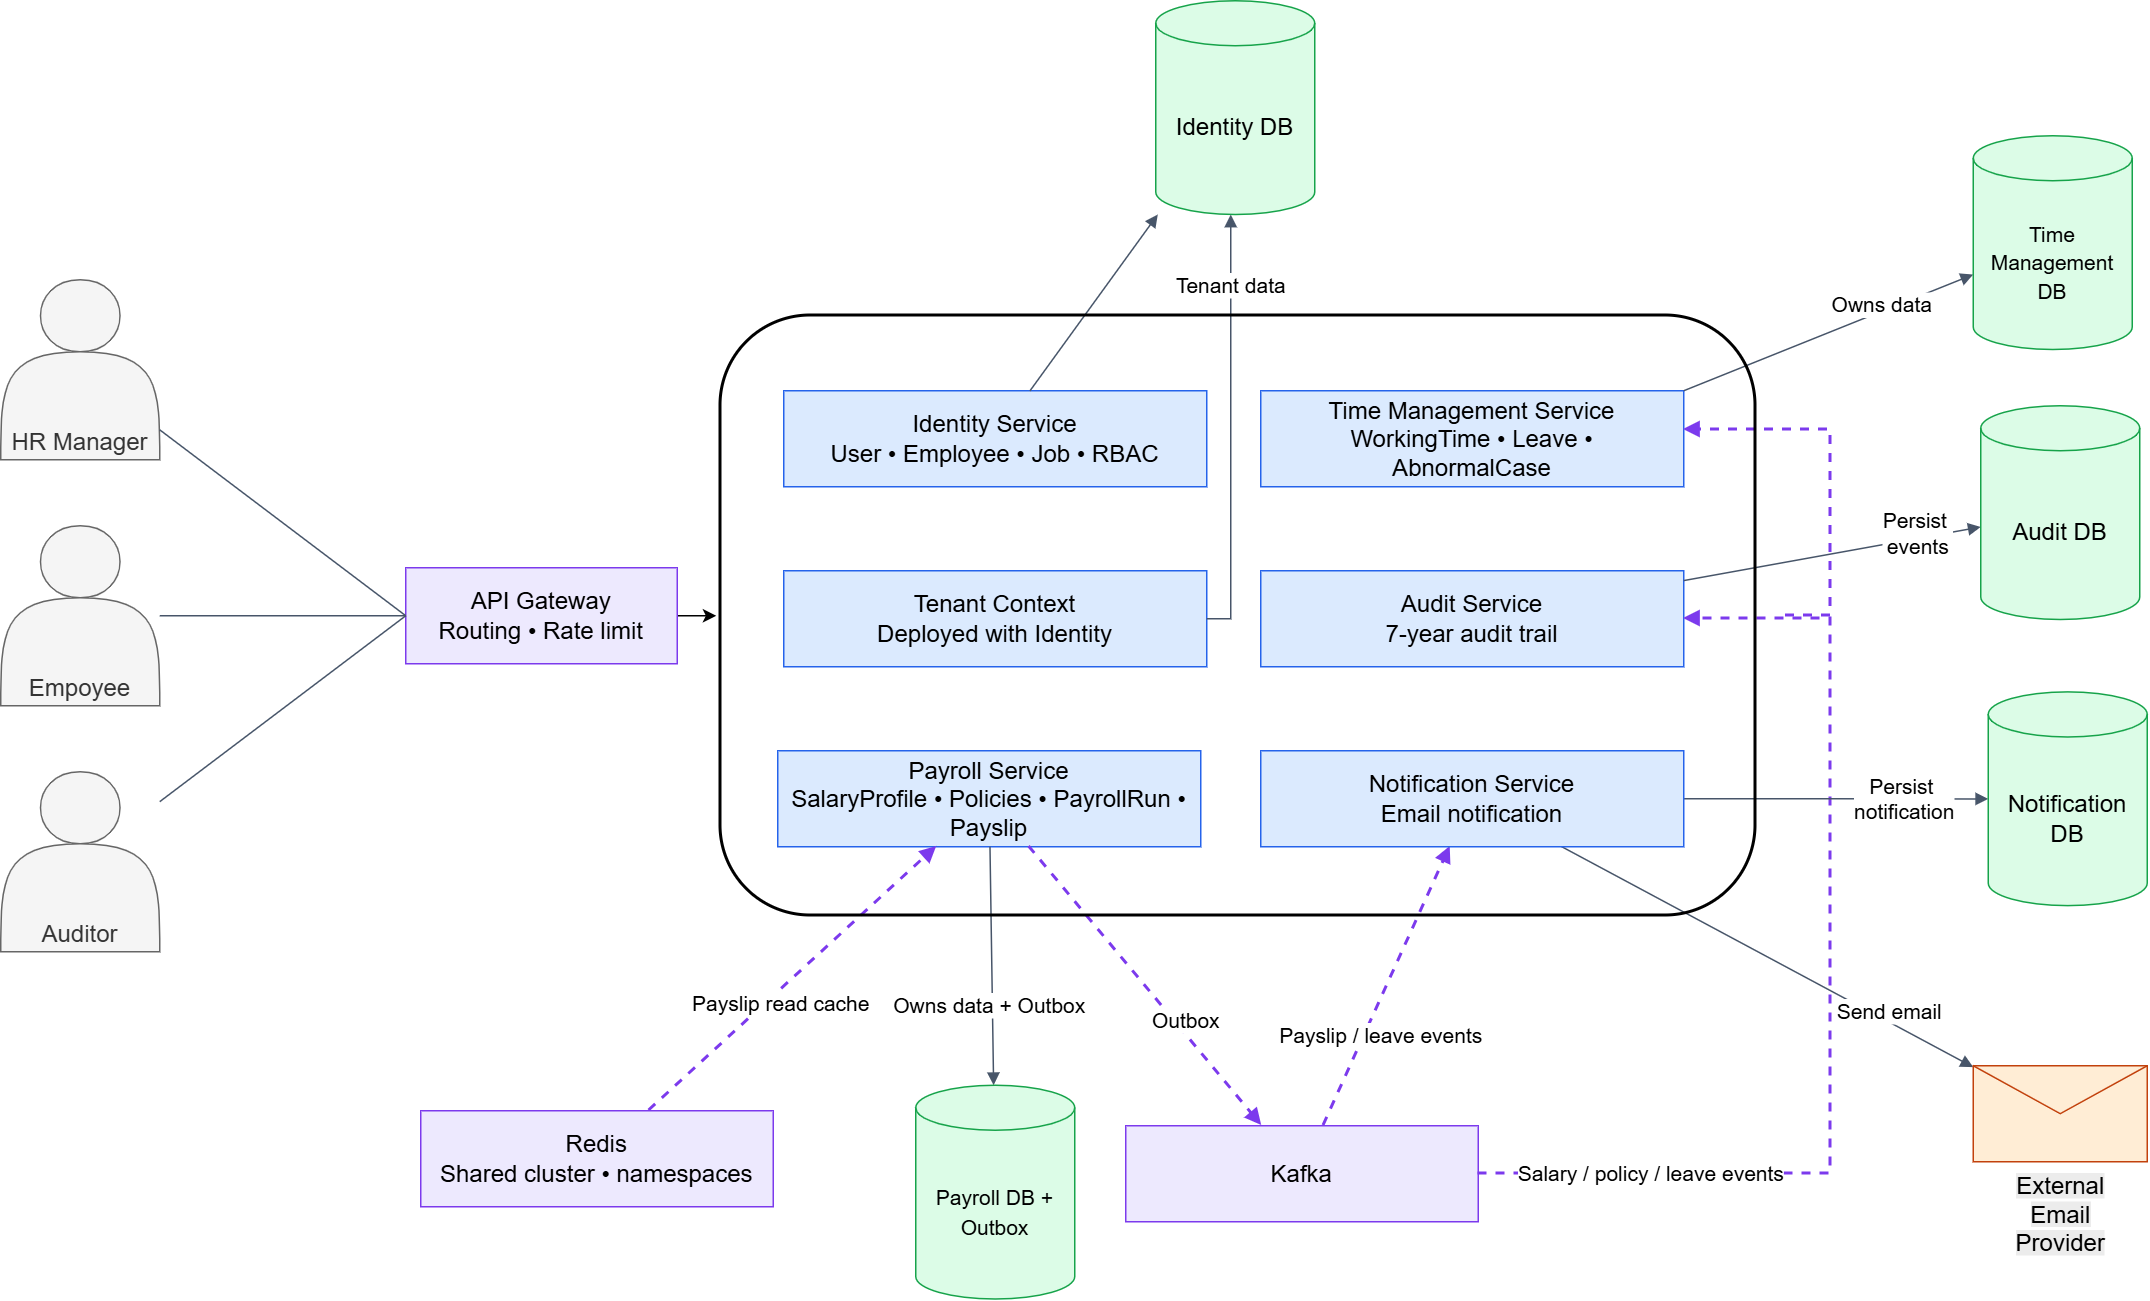

The diagram above was exported from draw.io. Its source (the exported page's mxGraphModel, read from the mxfile embedded in the PNG):
<mxGraphModel dx="1776" dy="1858" grid="1" gridSize="10" guides="1" tooltips="1" connect="1" arrows="1" fold="1" page="1" pageScale="1" pageWidth="2530" pageHeight="855" math="0" shadow="0">
  <root>
    <mxCell id="0" />
    <mxCell id="1" parent="0" />
    <mxCell id="2" edge="1" parent="1" source="3" style="edgeStyle=orthogonalEdgeStyle;rounded=0;orthogonalLoop=1;jettySize=auto;html=1;entryX=0;entryY=0.5;entryDx=0;entryDy=0;defaultLabelBackgroundColor=page;" target="36">
      <mxGeometry relative="1" as="geometry" />
    </mxCell>
    <mxCell id="3" parent="1" style="rounded=0;whiteSpace=wrap;html=1;fillColor=#ede9fe;strokeColor=#7c3aed;fontSize=16;align=center;verticalAlign=middle;spacing=8;curved=0;" value="API Gateway&#10;Routing • Rate limit" vertex="1">
      <mxGeometry height="64" width="181" x="590" y="368" as="geometry" />
    </mxCell>
    <mxCell id="4" parent="1" style="rounded=0;whiteSpace=wrap;html=1;fillColor=#dbeafe;strokeColor=#2563eb;fontSize=16;align=center;verticalAlign=middle;spacing=8;curved=0;" value="Identity Service&#10;User • Employee • Job • RBAC" vertex="1">
      <mxGeometry height="64" width="282" x="842" y="250" as="geometry" />
    </mxCell>
    <mxCell id="5" parent="1" style="rounded=0;whiteSpace=wrap;html=1;fillColor=#dbeafe;strokeColor=#2563eb;fontSize=16;align=center;verticalAlign=middle;spacing=8;curved=0;" value="Tenant Context&#10;Deployed with Identity" vertex="1">
      <mxGeometry height="64" width="282" x="842" y="370" as="geometry" />
    </mxCell>
    <mxCell id="6" parent="1" style="rounded=0;whiteSpace=wrap;html=1;fillColor=#dbeafe;strokeColor=#2563eb;fontSize=16;align=center;verticalAlign=middle;spacing=8;curved=0;" value="Time Management Service&#10;WorkingTime • Leave • AbnormalCase" vertex="1">
      <mxGeometry height="64" width="282" x="1160" y="250" as="geometry" />
    </mxCell>
    <mxCell id="7" parent="1" style="rounded=0;whiteSpace=wrap;html=1;fillColor=#dbeafe;strokeColor=#2563eb;fontSize=16;align=center;verticalAlign=middle;spacing=8;curved=0;" value="Payroll Service&#10;SalaryProfile • Policies • PayrollRun • Payslip" vertex="1">
      <mxGeometry height="64" width="282" x="838" y="490" as="geometry" />
    </mxCell>
    <mxCell id="8" parent="1" style="rounded=0;whiteSpace=wrap;html=1;fillColor=#dbeafe;strokeColor=#2563eb;fontSize=16;align=center;verticalAlign=middle;spacing=8;curved=0;" value="Audit Service&#10;7-year audit trail" vertex="1">
      <mxGeometry height="64" width="282" x="1160" y="370" as="geometry" />
    </mxCell>
    <mxCell id="9" parent="1" style="rounded=0;whiteSpace=wrap;html=1;fillColor=#ede9fe;strokeColor=#7c3aed;fontSize=16;align=center;verticalAlign=middle;spacing=8;curved=0;" value="Kafka" vertex="1">
      <mxGeometry height="64" width="235" x="1070" y="740" as="geometry" />
    </mxCell>
    <mxCell id="10" parent="1" style="rounded=0;whiteSpace=wrap;html=1;fillColor=#ede9fe;strokeColor=#7c3aed;fontSize=16;align=center;verticalAlign=middle;spacing=8;curved=0;" value="Redis&#10;Shared cluster • namespaces" vertex="1">
      <mxGeometry height="64" width="235" x="600" y="730" as="geometry" />
    </mxCell>
    <mxCell id="11" edge="1" parent="1" source="24" style="rounded=0;html=1;endArrow=none;endFill=0;fontSize=14;strokeColor=#475569;curved=0;" target="3" value="">
      <mxGeometry relative="1" x="0.3324" as="geometry">
        <mxPoint as="offset" />
        <mxPoint x="474" y="411.99999999999955" as="sourcePoint" />
      </mxGeometry>
    </mxCell>
    <mxCell id="12" edge="1" parent="1" source="5" style="edgeStyle=orthogonalEdgeStyle;rounded=0;html=1;endArrow=block;endFill=1;fontSize=14;strokeColor=#475569;curved=0;" target="33" value="Tenant data">
      <mxGeometry relative="1" x="0.6673" as="geometry">
        <mxPoint as="offset" />
        <Array as="points">
          <mxPoint x="1140" y="402" />
          <mxPoint x="1140" y="51.3" />
        </Array>
        <mxPoint x="1075" y="-62.5" as="targetPoint" />
      </mxGeometry>
    </mxCell>
    <mxCell id="13" edge="1" parent="1" source="6" style="rounded=0;html=1;endArrow=block;endFill=1;fontSize=14;strokeColor=#475569;curved=0;exitX=1;exitY=0;exitDx=0;exitDy=0;" target="30" value="Owns data">
      <mxGeometry relative="1" x="0.3889" y="4" as="geometry">
        <mxPoint as="offset" />
        <mxPoint x="640" y="509" as="targetPoint" />
      </mxGeometry>
    </mxCell>
    <mxCell id="14" edge="1" parent="1" source="7" style="rounded=0;html=1;endArrow=block;endFill=1;fontSize=14;strokeColor=#475569;curved=0;" target="31" value="Owns data + Outbox">
      <mxGeometry relative="1" x="0.3329" y="-2" as="geometry">
        <mxPoint as="offset" />
        <mxPoint x="933" y="560" as="sourcePoint" />
        <mxPoint x="941.7263922518159" y="701" as="targetPoint" />
      </mxGeometry>
    </mxCell>
    <mxCell id="15" edge="1" parent="1" source="7" style="rounded=0;html=1;endArrow=block;endFill=1;fontSize=14;dashed=1;strokeColor=#7c3aed;curved=0;strokeWidth=2;" target="9" value="Outbox">
      <mxGeometry relative="1" x="0.2873" y="6" as="geometry">
        <mxPoint as="offset" />
      </mxGeometry>
    </mxCell>
    <mxCell id="16" edge="1" parent="1" source="9" style="edgeStyle=orthogonalEdgeStyle;rounded=0;html=1;endArrow=block;endFill=1;fontSize=14;dashed=1;strokeColor=#7c3aed;exitX=1;exitY=0.5;exitDx=0;exitDy=0;entryX=1;entryY=0.5;entryDx=0;entryDy=0;strokeWidth=2;" target="8" value="Salary / policy / leave&amp;nbsp;&lt;span style=&quot;background-color: light-dark(#ffffff, var(--ge-dark-color, #121212)); color: light-dark(#000000, var(--ge-light-color, #ffffff));&quot;&gt;events&lt;/span&gt;">
      <mxGeometry relative="1" x="-0.6728" as="geometry">
        <mxPoint as="offset" />
        <Array as="points">
          <mxPoint x="1540" y="772" />
          <mxPoint x="1540" y="402" />
        </Array>
        <mxPoint x="1190" y="791.5" as="sourcePoint" />
        <mxPoint x="1444.5" y="447.5" as="targetPoint" />
      </mxGeometry>
    </mxCell>
    <mxCell id="17" edge="1" parent="1" source="9" style="rounded=0;html=1;endArrow=block;endFill=1;fontSize=14;dashed=1;strokeColor=#7c3aed;curved=0;strokeWidth=2;" target="22" value="Payslip / leave events">
      <mxGeometry relative="1" x="-0.3114" y="-10" as="geometry">
        <mxPoint as="offset" />
      </mxGeometry>
    </mxCell>
    <mxCell id="18" edge="1" parent="1" source="8" style="rounded=0;html=1;endArrow=block;endFill=1;fontSize=14;strokeColor=#475569;curved=0;" target="28" value="Persist&amp;nbsp;&lt;div&gt;events&lt;/div&gt;">
      <mxGeometry relative="1" x="0.5819" y="3" as="geometry">
        <mxPoint as="offset" />
        <mxPoint x="1513" y="205" as="targetPoint" />
      </mxGeometry>
    </mxCell>
    <mxCell id="19" edge="1" parent="1" source="22" style="edgeStyle=orthogonalEdgeStyle;rounded=0;html=1;endArrow=block;endFill=1;fontSize=14;strokeColor=#475569;curved=0;" target="29" value="Persist&amp;nbsp;&lt;div&gt;notification&lt;/div&gt;">
      <mxGeometry relative="1" x="0.4498" as="geometry">
        <mxPoint as="offset" />
        <mxPoint x="2115.4999999999995" y="629" as="targetPoint" />
      </mxGeometry>
    </mxCell>
    <mxCell id="20" edge="1" parent="1" source="22" style="rounded=0;html=1;endArrow=block;endFill=1;fontSize=14;strokeColor=#475569;curved=0;" target="35" value="Send email">
      <mxGeometry relative="1" x="0.5666" y="6" as="geometry">
        <mxPoint as="offset" />
        <mxPoint x="1660.8916155419224" y="739" as="targetPoint" />
      </mxGeometry>
    </mxCell>
    <mxCell id="21" edge="1" parent="1" source="10" style="rounded=0;html=1;endArrow=block;endFill=1;fontSize=14;dashed=1;strokeColor=#7c3aed;curved=0;strokeWidth=2;" target="7" value="Payslip read cache">
      <mxGeometry relative="1" x="-0.1288" y="-7" as="geometry">
        <mxPoint as="offset" />
      </mxGeometry>
    </mxCell>
    <mxCell id="22" parent="1" style="rounded=0;whiteSpace=wrap;html=1;fillColor=#dbeafe;strokeColor=#2563eb;fontSize=16;align=center;verticalAlign=middle;spacing=8;curved=0;" value="Notification Service&#10;Email notification" vertex="1">
      <mxGeometry height="64" width="282" x="1160" y="490" as="geometry" />
    </mxCell>
    <mxCell id="23" parent="1" style="shape=actor;whiteSpace=wrap;html=1;fillColor=#f5f5f5;fontColor=#333333;strokeColor=#666666;verticalAlign=bottom;fontSize=16;" value="HR Manager" vertex="1">
      <mxGeometry height="120" width="106" x="320" y="176" as="geometry" />
    </mxCell>
    <mxCell id="24" parent="1" style="shape=actor;whiteSpace=wrap;html=1;fillColor=#f5f5f5;fontColor=#333333;strokeColor=#666666;verticalAlign=bottom;fontSize=16;" value="Empoyee" vertex="1">
      <mxGeometry height="120" width="106" x="320" y="340" as="geometry" />
    </mxCell>
    <mxCell id="25" parent="1" style="shape=actor;whiteSpace=wrap;html=1;fillColor=#f5f5f5;fontColor=#333333;strokeColor=#666666;verticalAlign=bottom;fontSize=16;" value="Auditor" vertex="1">
      <mxGeometry height="120" width="106" x="320" y="504" as="geometry" />
    </mxCell>
    <mxCell id="26" edge="1" parent="1" source="23" style="rounded=0;html=1;endArrow=none;endFill=0;fontSize=14;strokeColor=#475569;curved=0;entryX=0;entryY=0.5;entryDx=0;entryDy=0;" target="3" value="">
      <mxGeometry relative="1" x="0.0537" as="geometry">
        <mxPoint x="650" y="316" as="sourcePoint" />
        <mxPoint x="776" y="316.00000000000045" as="targetPoint" />
      </mxGeometry>
    </mxCell>
    <mxCell id="27" edge="1" parent="1" source="25" style="rounded=0;html=1;endArrow=none;endFill=0;fontSize=14;strokeColor=#475569;curved=0;entryX=0;entryY=0.5;entryDx=0;entryDy=0;" target="3" value="">
      <mxGeometry relative="1" x="0.0792" as="geometry">
        <mxPoint as="offset" />
        <mxPoint x="510" y="516" as="sourcePoint" />
        <mxPoint x="684" y="532" as="targetPoint" />
      </mxGeometry>
    </mxCell>
    <mxCell id="28" parent="1" style="shape=cylinder3;whiteSpace=wrap;html=1;boundedLbl=1;backgroundOutline=1;size=15;fillColor=#DCFCE7;strokeColor=#16A34A;fontSize=16;" value="&lt;div&gt;&lt;span style=&quot;background-color: transparent; color: light-dark(#000000, var(--ge-light-color, #ffffff));&quot;&gt;Audit DB&lt;/span&gt;&lt;/div&gt;" vertex="1">
      <mxGeometry height="142.5" width="106" x="1640" y="260" as="geometry" />
    </mxCell>
    <mxCell id="29" parent="1" style="shape=cylinder3;whiteSpace=wrap;html=1;boundedLbl=1;backgroundOutline=1;size=15;fillColor=#DCFCE7;strokeColor=#16A34A;fontSize=16;" value="Notification DB" vertex="1">
      <mxGeometry height="142.5" width="106" x="1645" y="450.75" as="geometry" />
    </mxCell>
    <mxCell id="30" parent="1" style="shape=cylinder3;whiteSpace=wrap;html=1;boundedLbl=1;backgroundOutline=1;size=15;fillColor=#DCFCE7;strokeColor=#16A34A;fontSize=16;" value="&lt;span style=&quot;font-size: 14px;&quot;&gt;Time Management DB&lt;/span&gt;" vertex="1">
      <mxGeometry height="142.5" width="106" x="1635" y="80" as="geometry" />
    </mxCell>
    <mxCell id="31" parent="1" style="shape=cylinder3;whiteSpace=wrap;html=1;boundedLbl=1;backgroundOutline=1;size=15;fillColor=#DCFCE7;strokeColor=#16A34A;fontSize=16;" value="&lt;span style=&quot;font-size: 14px;&quot;&gt;Payroll DB + Outbox&lt;/span&gt;" vertex="1">
      <mxGeometry height="142.5" width="106" x="930" y="713" as="geometry" />
    </mxCell>
    <mxCell id="32" edge="1" parent="1" source="4" style="rounded=0;html=1;endArrow=block;endFill=1;fontSize=14;strokeColor=#475569;curved=0;" target="33" value="">
      <mxGeometry relative="1" x="-0.0628" as="geometry">
        <mxPoint as="offset" />
        <mxPoint x="983" y="250" as="sourcePoint" />
        <mxPoint x="979" y="-35" as="targetPoint" />
      </mxGeometry>
    </mxCell>
    <mxCell id="33" parent="1" style="shape=cylinder3;whiteSpace=wrap;html=1;boundedLbl=1;backgroundOutline=1;size=15;fillColor=#DCFCE7;strokeColor=#16A34A;fontSize=16;" value="Identity DB" vertex="1">
      <mxGeometry height="142.5" width="106" x="1090" y="-10" as="geometry" />
    </mxCell>
    <mxCell id="34" edge="1" parent="1" style="edgeStyle=orthogonalEdgeStyle;rounded=0;html=1;endArrow=block;endFill=1;fontSize=14;dashed=1;strokeColor=#7c3aed;strokeWidth=2;" target="6" value="">
      <mxGeometry relative="1" x="-0.7187" as="geometry">
        <mxPoint as="offset" />
        <Array as="points">
          <mxPoint x="1540" y="400" />
          <mxPoint x="1540" y="276" />
        </Array>
        <mxPoint x="1510" y="400" as="sourcePoint" />
        <mxPoint x="1467" y="276" as="targetPoint" />
      </mxGeometry>
    </mxCell>
    <mxCell id="35" parent="1" style="shape=message;html=1;html=1;outlineConnect=0;labelPosition=center;verticalLabelPosition=bottom;align=center;verticalAlign=top;labelPerimeter=1;fillColor=#FFEDD5;strokeColor=#C2410C;" value="&lt;div&gt;&lt;span style=&quot;background-color: light-dark(rgb(236, 236, 236), rgb(34, 34, 34)); color: light-dark(rgb(0, 0, 0), rgb(237, 237, 237)); font-size: 16px; white-space: normal;&quot;&gt;External Email Provider&lt;/span&gt;&lt;/div&gt;" vertex="1">
      <mxGeometry height="64" width="116" x="1635" y="700" as="geometry" />
    </mxCell>
    <mxCell id="36" parent="1" style="rounded=1;whiteSpace=wrap;html=1;fillColor=none;perimeterSpacing=3;roundedPerimeter=1;strokeWidth=2;" value="" vertex="1">
      <mxGeometry height="400" width="690" x="800" y="200" as="geometry" />
    </mxCell>
  </root>
</mxGraphModel>